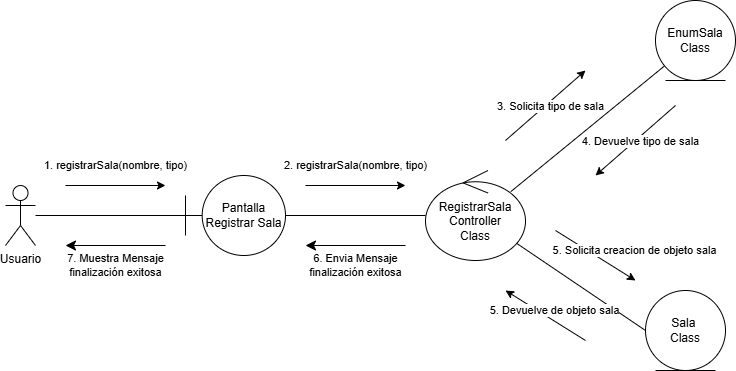

The diagram above was exported from draw.io. Its source (the exported page's mxGraphModel, read from the mxfile embedded in the PNG):
<mxGraphModel dx="838" dy="832" grid="1" gridSize="10" guides="1" tooltips="1" connect="1" arrows="1" fold="1" page="1" pageScale="1" pageWidth="827" pageHeight="1169" math="0" shadow="0">
  <root>
    <mxCell id="0" />
    <mxCell id="1" parent="0" />
    <mxCell id="D7bgeAkBSVbc39LfBWRr-8" edge="1" parent="1" source="D7bgeAkBSVbc39LfBWRr-1" style="edgeStyle=orthogonalEdgeStyle;rounded=0;orthogonalLoop=1;jettySize=auto;html=1;endArrow=none;endFill=0;" target="D7bgeAkBSVbc39LfBWRr-2">
      <mxGeometry relative="1" as="geometry" />
    </mxCell>
    <mxCell id="D7bgeAkBSVbc39LfBWRr-1" parent="1" style="shape=umlActor;verticalLabelPosition=bottom;verticalAlign=top;html=1;" value="Usuario" vertex="1">
      <mxGeometry height="60" width="30" x="50" y="365" as="geometry" />
    </mxCell>
    <mxCell id="D7bgeAkBSVbc39LfBWRr-2" parent="1" style="shape=umlBoundary;whiteSpace=wrap;html=1;" value="Pantalla&lt;div&gt;Registrar Sala&lt;/div&gt;" vertex="1">
      <mxGeometry height="80" width="100" x="230" y="355" as="geometry" />
    </mxCell>
    <mxCell id="D7bgeAkBSVbc39LfBWRr-11" edge="1" parent="1" source="D7bgeAkBSVbc39LfBWRr-3" style="rounded=0;orthogonalLoop=1;jettySize=auto;html=1;entryX=0;entryY=0.5;entryDx=0;entryDy=0;endArrow=none;endFill=0;" target="D7bgeAkBSVbc39LfBWRr-5">
      <mxGeometry relative="1" as="geometry" />
    </mxCell>
    <mxCell id="D7bgeAkBSVbc39LfBWRr-12" edge="1" parent="1" source="D7bgeAkBSVbc39LfBWRr-3" style="rounded=0;orthogonalLoop=1;jettySize=auto;html=1;endArrow=none;endFill=0;exitX=0.853;exitY=0.235;exitDx=0;exitDy=0;exitPerimeter=0;" target="D7bgeAkBSVbc39LfBWRr-4">
      <mxGeometry relative="1" as="geometry" />
    </mxCell>
    <mxCell id="D7bgeAkBSVbc39LfBWRr-3" parent="1" style="ellipse;shape=umlControl;whiteSpace=wrap;html=1;" value="RegistrarSala&lt;div&gt;Controller&lt;/div&gt;&lt;div&gt;Class&lt;/div&gt;" vertex="1">
      <mxGeometry height="90" width="100" x="470" y="350" as="geometry" />
    </mxCell>
    <mxCell id="D7bgeAkBSVbc39LfBWRr-4" parent="1" style="ellipse;shape=umlEntity;whiteSpace=wrap;html=1;" value="EnumSala Class" vertex="1">
      <mxGeometry height="80" width="80" x="700" y="180" as="geometry" />
    </mxCell>
    <mxCell id="D7bgeAkBSVbc39LfBWRr-5" parent="1" style="ellipse;shape=umlEntity;whiteSpace=wrap;html=1;" value="Sala&amp;nbsp;&lt;div&gt;Class&lt;/div&gt;" vertex="1">
      <mxGeometry height="80" width="80" x="690" y="470" as="geometry" />
    </mxCell>
    <mxCell id="D7bgeAkBSVbc39LfBWRr-10" edge="1" parent="1" source="D7bgeAkBSVbc39LfBWRr-2" style="edgeStyle=orthogonalEdgeStyle;rounded=0;orthogonalLoop=1;jettySize=auto;html=1;entryX=0;entryY=0.5;entryDx=0;entryDy=0;entryPerimeter=0;endArrow=none;endFill=0;" target="D7bgeAkBSVbc39LfBWRr-3">
      <mxGeometry relative="1" as="geometry" />
    </mxCell>
    <mxCell id="D7bgeAkBSVbc39LfBWRr-13" edge="1" parent="1" style="edgeStyle=none;orthogonalLoop=1;jettySize=auto;html=1;rounded=0;" value="1. registrarSala(nombre, tipo)">
      <mxGeometry relative="1" width="100" y="20" as="geometry">
        <mxPoint as="offset" />
        <Array as="points" />
        <mxPoint x="110" y="365" as="sourcePoint" />
        <mxPoint x="210" y="365" as="targetPoint" />
      </mxGeometry>
    </mxCell>
    <mxCell id="D7bgeAkBSVbc39LfBWRr-14" edge="1" parent="1" style="edgeStyle=none;orthogonalLoop=1;jettySize=auto;html=1;rounded=0;" value="2. registrarSala(nombre, tipo)">
      <mxGeometry relative="1" width="100" y="20" as="geometry">
        <mxPoint as="offset" />
        <Array as="points" />
        <mxPoint x="350" y="365" as="sourcePoint" />
        <mxPoint x="450" y="365" as="targetPoint" />
      </mxGeometry>
    </mxCell>
    <mxCell id="D7bgeAkBSVbc39LfBWRr-15" edge="1" parent="1" style="edgeStyle=none;orthogonalLoop=1;jettySize=auto;html=1;rounded=0;" value="3. Solicita tipo de sala">
      <mxGeometry relative="1" width="100" x="0.0619" y="-4" as="geometry">
        <mxPoint as="offset" />
        <Array as="points" />
        <mxPoint x="550" y="320" as="sourcePoint" />
        <mxPoint x="630" y="250" as="targetPoint" />
      </mxGeometry>
    </mxCell>
    <mxCell id="D7bgeAkBSVbc39LfBWRr-16" edge="1" parent="1" style="edgeStyle=none;orthogonalLoop=1;jettySize=auto;html=1;rounded=0;endArrow=none;endFill=0;startArrow=classic;startFill=1;" value="4. Devuelve tipo de sala">
      <mxGeometry relative="1" width="100" x="0.0619" y="-4" as="geometry">
        <mxPoint as="offset" />
        <Array as="points" />
        <mxPoint x="640" y="355" as="sourcePoint" />
        <mxPoint x="720" y="285" as="targetPoint" />
      </mxGeometry>
    </mxCell>
    <mxCell id="D7bgeAkBSVbc39LfBWRr-17" edge="1" parent="1" style="edgeStyle=none;orthogonalLoop=1;jettySize=auto;html=1;rounded=0;" value="5. Solicita creacion de objeto sala">
      <mxGeometry relative="1" width="100" x="0.6629" y="25" as="geometry">
        <mxPoint as="offset" />
        <Array as="points" />
        <mxPoint x="600" y="410" as="sourcePoint" />
        <mxPoint x="680" y="460" as="targetPoint" />
      </mxGeometry>
    </mxCell>
    <mxCell id="D7bgeAkBSVbc39LfBWRr-18" edge="1" parent="1" style="edgeStyle=none;orthogonalLoop=1;jettySize=auto;html=1;rounded=0;endArrow=none;endFill=0;startArrow=classic;startFill=1;" value="5. Devuelve de objeto sala">
      <mxGeometry relative="1" width="100" x="0.1236" y="10" as="geometry">
        <mxPoint x="-1" as="offset" />
        <Array as="points" />
        <mxPoint x="550" y="470" as="sourcePoint" />
        <mxPoint x="630" y="520" as="targetPoint" />
      </mxGeometry>
    </mxCell>
    <mxCell id="D7bgeAkBSVbc39LfBWRr-19" edge="1" parent="1" style="edgeStyle=none;orthogonalLoop=1;jettySize=auto;html=1;endArrow=none;startArrow=classic;endSize=8;startSize=8;rounded=0;endFill=0;" value="6. Envia Mensaje&lt;div&gt;finalización exitosa&lt;/div&gt;">
      <mxGeometry relative="1" width="100" y="-20" as="geometry">
        <mxPoint as="offset" />
        <Array as="points" />
        <mxPoint x="350" y="425" as="sourcePoint" />
        <mxPoint x="450" y="425" as="targetPoint" />
      </mxGeometry>
    </mxCell>
    <mxCell id="D7bgeAkBSVbc39LfBWRr-20" edge="1" parent="1" style="edgeStyle=none;orthogonalLoop=1;jettySize=auto;html=1;endArrow=none;startArrow=classic;endSize=8;startSize=8;rounded=0;endFill=0;" value="7. Muestra Mensaje&lt;div&gt;finalización exitosa&lt;/div&gt;">
      <mxGeometry relative="1" width="100" y="-20" as="geometry">
        <mxPoint as="offset" />
        <Array as="points" />
        <mxPoint x="110" y="425" as="sourcePoint" />
        <mxPoint x="210" y="425" as="targetPoint" />
      </mxGeometry>
    </mxCell>
  </root>
</mxGraphModel>